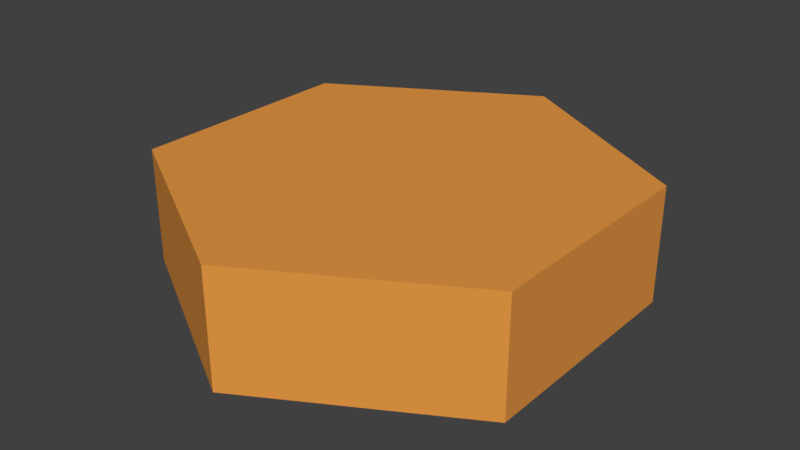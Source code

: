 # Source: marsGround3.blend  (saved by Blender 2.79.0; exported with 4.5.12 LTS)
import bpy
from mathutils import Matrix  # noqa: F401  (used for matrix-valued properties, if any)

bpy.ops.wm.read_factory_settings(use_empty=True)
scene = bpy.context.scene
scene.name = 'Scene'

# ---- collections
col_collection_1 = bpy.data.collections.new('Collection 1'); scene.collection.children.link(col_collection_1)

# ---- materials (node trees are filled in below, after node groups)
mat_ground3 = bpy.data.materials.new('Ground3')
mat_ground3.alpha_threshold = 0.0
mat_ground3.roughness = 0.5

# ---- material node trees
mat_ground3.use_nodes = True; mat_ground3.node_tree.nodes.clear()
_N = mat_ground3.node_tree.nodes; _L = mat_ground3.node_tree.links
n0 = _N.new('ShaderNodeOutputMaterial'); n0.name = 'Material Output'; n0.location = (300, 300)
n1 = _N.new('ShaderNodeBsdfDiffuse'); n1.name = 'Diffuse BSDF'; n1.location = (10, 300)
n1.inputs[0].default_value = (0.8, 0.3179, 0.0602, 1.0)
_L.new(n1.outputs[0], n0.inputs[0])
n0.is_active_output = True

# ---- world
world_world = bpy.data.worlds.new('World'); scene.world = world_world
world_world.color = (0.05088, 0.05088, 0.05088)
world_world.use_sun_shadow = False
world_world.sun_shadow_jitter_overblur = 0.0
world_world.cycles.sampling_method = 'MANUAL'

# ---- meshes
me_plane_001 = bpy.data.meshes.new('Plane.001')
me_plane_001.from_pydata([(-0.3582, -0.2086, 0.2166), (-0.3582, -0.1709, 0.2166), (-0.3582, -0.1332, 0.2166), (-0.3582, -0.09543, 0.2166), (-0.3582, -0.05769, 0.2166), (-0.3582, -0.01996, 0.2166), (-0.3582, 0.01778, 0.2166), (-0.3582, 0.05552, 0.2166), (-0.3582, 0.09325, 0.2166), (-0.3582, 0.131, 0.2166), (-0.3582, 0.1687, 0.2166), (-0.3582, 0.2065, 0.2166), (-0.3204, -0.2086, 0.2166), (-0.3204, -0.1709, 0.2166), (-0.3204, -0.1332, 0.2166), (-0.3204, -0.09543, 0.2166), (-0.3204, -0.05769, 0.2166), (-0.3204, -0.01996, 0.2166), (-0.3204, 0.01778, 0.2166), (-0.3204, 0.05552, 0.2166), (-0.3204, 0.09325, 0.2166), (-0.3204, 0.131, 0.2166), (-0.3204, 0.1687, 0.2166), (-0.3204, 0.2065, 0.2166), (-0.2827, -0.2464, 0.2166), (-0.2827, -0.2086, 0.2166), (-0.2827, -0.1709, 0.2166), (-0.2827, -0.1332, 0.2166), (-0.2827, -0.09543, 0.2166), (-0.2827, -0.05769, 0.2166), (-0.2827, -0.01996, 0.2166), (-0.2827, 0.01778, 0.2166), (-0.2827, 0.05552, 0.2166), (-0.2827, 0.09325, 0.2166), (-0.2827, 0.131, 0.2166), (-0.2827, 0.1687, 0.2166), (-0.2827, 0.2065, 0.2166), (-0.2827, 0.2442, 0.2166), (-0.245, -0.2464, 0.2166), (-0.245, -0.2086, 0.2166), (-0.245, -0.1709, 0.2166), (-0.245, -0.1332, 0.2166), (-0.245, -0.09543, 0.2166), (-0.245, -0.05769, 0.2166), (-0.245, -0.01996, 0.2166), (-0.245, 0.01778, 0.2166), (-0.245, 0.05552, 0.2166), (-0.245, 0.09325, 0.2166), (-0.245, 0.131, 0.2166), (-0.245, 0.1687, 0.2166), (-0.245, 0.2065, 0.2166), (-0.245, 0.2442, 0.2166), (-0.245, 0.2819, 0.2166), (-0.2072, -0.2841, 0.2166), (-0.2072, -0.2464, 0.2166), (-0.2072, -0.2086, 0.2166), (-0.2072, -0.1709, 0.2166), (-0.2072, -0.1332, 0.2166), (-0.2072, -0.09543, 0.2166), (-0.2072, -0.05769, 0.2166), (-0.2072, -0.01996, 0.2166), (-0.2072, 0.01778, 0.2166), (-0.2072, 0.05552, 0.2166), (-0.2072, 0.09325, 0.2166), (-0.2072, 0.131, 0.2166), (-0.2072, 0.1687, 0.2166), (-0.2072, 0.2065, 0.2166), (-0.2072, 0.2442, 0.2166), (-0.2072, 0.2819, 0.2166), (-0.1695, -0.3218, 0.2166), (-0.1695, -0.2841, 0.2166), (-0.1695, -0.2464, 0.2166), (-0.1695, -0.2086, 0.2166), (-0.1695, -0.1709, 0.2166), (-0.1695, -0.1332, 0.2166), (-0.1695, -0.09543, 0.2166), (-0.1695, -0.05769, 0.2166), (-0.1695, -0.01996, 0.2166), (-0.1695, 0.01778, 0.2166), (-0.1695, 0.05552, 0.2166), (-0.1695, 0.09325, 0.2166), (-0.1695, 0.131, 0.2166), (-0.1695, 0.1687, 0.2166), (-0.1695, 0.2065, 0.2166), (-0.1695, 0.2442, 0.2166), (-0.1695, 0.2819, 0.2166), (-0.1695, 0.3197, 0.2166), (-0.1318, -0.3218, 0.2166), (-0.1318, -0.2841, 0.2166), (-0.1318, -0.2464, 0.2166), (-0.1318, -0.2086, 0.2166), (-0.1318, -0.1709, 0.2166), (-0.1318, -0.1332, 0.2166), (-0.1318, -0.09543, 0.2166), (-0.1318, -0.05769, 0.2166), (-0.1318, -0.01996, 0.2166), (-0.1318, 0.01778, 0.2166), (-0.1318, 0.05552, 0.2166), (-0.1318, 0.09325, 0.2166), (-0.1318, 0.131, 0.2166), (-0.1318, 0.1687, 0.2166), (-0.1318, 0.2065, 0.2166), (-0.1318, 0.2442, 0.2166), (-0.1318, 0.2819, 0.2166), (-0.1318, 0.3197, 0.2166), (-0.09402, -0.3596, 0.2166), (-0.09402, -0.3218, 0.2166), (-0.09402, -0.2841, 0.2166), (-0.09402, -0.2464, 0.2166), (-0.09402, -0.2086, 0.2166), (-0.09402, -0.1709, 0.2166), (-0.09402, -0.1332, 0.2166), (-0.09402, -0.09543, 0.2166), (-0.09402, -0.05769, 0.2166), (-0.09402, -0.01996, 0.2166), (-0.09402, 0.05552, 0.2166), (-0.09402, 0.09325, 0.2166), (-0.09402, 0.131, 0.2166), (-0.09402, 0.1687, 0.2166), (-0.09402, 0.2065, 0.2166), (-0.09402, 0.2442, 0.2166), (-0.09402, 0.2819, 0.2166), (-0.09402, 0.3197, 0.2166), (-0.09402, 0.3574, 0.2166), (-0.05628, -0.3596, 0.2166), (-0.05628, -0.3218, 0.2166), (-0.05628, -0.2841, 0.2166), (-0.05628, -0.2464, 0.2166), (-0.05628, -0.2086, 0.2166), (-0.05628, -0.1709, 0.2166), (-0.05628, -0.1332, 0.2166), (-0.05628, -0.09543, 0.2166), (-0.05628, -0.05769, 0.2166), (-0.05628, -0.01996, 0.2166), (-0.05628, 0.01778, 0.2166), (-0.05628, 0.05552, 0.2166), (-0.05628, 0.09325, 0.2166), (-0.05628, 0.131, 0.2166), (-0.05628, 0.1687, 0.2166), (-0.05628, 0.2065, 0.2166), (-0.05628, 0.2442, 0.2166), (-0.05628, 0.2819, 0.2166), (-0.05628, 0.3197, 0.2166), (-0.05628, 0.3574, 0.2166), (-0.01854, -0.3973, 0.2166), (-0.01854, -0.3596, 0.2166), (-0.01854, -0.3218, 0.2166), (-0.01854, -0.2841, 0.2166), (-0.01854, -0.2464, 0.2166), (-0.01854, -0.2086, 0.2166), (-0.01854, -0.1709, 0.2166), (-0.01854, -0.1332, 0.2166), (-0.01854, -0.09543, 0.2166), (-0.01854, -0.05769, 0.2166), (-0.01854, -0.01996, 0.2166), (-0.01854, 0.01778, 0.2166), (-0.01854, 0.05552, 0.2166), (-0.01854, 0.09325, 0.2166), (-0.01854, 0.131, 0.2166), (-0.01854, 0.1687, 0.2166), (-0.01854, 0.2065, 0.2166), (-0.01854, 0.2442, 0.2166), (-0.01854, 0.2819, 0.2166), (-0.01854, 0.3197, 0.2166), (-0.01854, 0.3574, 0.2166), (-0.01854, 0.3951, 0.2166), (0.01919, -0.3973, 0.2166), (0.01919, -0.3596, 0.2166), (0.01919, -0.3218, 0.2166), (0.01919, -0.2841, 0.2166), (0.01919, -0.2464, 0.2166), (0.01919, -0.2086, 0.2166), (0.01919, -0.1709, 0.2166), (0.01919, -0.1332, 0.2166), (0.01919, -0.09543, 0.2166), (0.01919, -0.05769, 0.2166), (0.01919, -0.01996, 0.2166), (0.01919, 0.01778, 0.2166), (0.01919, 0.05552, 0.2166), (0.01919, 0.09325, 0.2166), (0.01919, 0.131, 0.2166), (0.01919, 0.1687, 0.2166), (0.01919, 0.2065, 0.2166), (0.01919, 0.2442, 0.2166), (0.01919, 0.2819, 0.2166), (0.01919, 0.3197, 0.2166), (0.01919, 0.3574, 0.2166), (0.01919, 0.3951, 0.2166), (0.05693, -0.3596, 0.2166), (0.05693, -0.3218, 0.2166), (0.05693, -0.2841, 0.2166), (0.05693, -0.2464, 0.2166), (0.05693, -0.2086, 0.2166), (0.05693, -0.1709, 0.2166), (0.05693, -0.1332, 0.2166), (0.05693, -0.09543, 0.2166), (0.05693, -0.05769, 0.2166), (0.05693, -0.01996, 0.2166), (0.05693, 0.01778, 0.2166), (0.05693, 0.05552, 0.2166), (0.05693, 0.09325, 0.2166), (0.05693, 0.131, 0.2166), (0.05693, 0.1687, 0.2166), (0.05693, 0.2065, 0.2166), (0.05693, 0.2442, 0.2166), (0.05693, 0.2819, 0.2166), (0.05693, 0.3197, 0.2166), (0.05693, 0.3574, 0.2166), (0.09466, -0.3596, 0.2166), (0.09466, -0.3218, 0.2166), (0.09466, -0.2841, 0.2166), (0.09466, -0.2464, 0.2166), (0.09466, -0.2086, 0.2166), (0.09466, -0.1709, 0.2166), (0.09466, -0.1332, 0.2166), (0.09466, -0.09543, 0.2166), (0.09466, -0.05769, 0.2166), (0.09466, -0.01996, 0.2166), (0.09466, 0.01778, 0.2166), (0.09466, 0.05552, 0.2166), (0.09466, 0.09325, 0.2166), (0.09466, 0.131, 0.2166), (0.09466, 0.1687, 0.2166), (0.09466, 0.2065, 0.2166), (0.09466, 0.2442, 0.2166), (0.09466, 0.2819, 0.2166), (0.09466, 0.3197, 0.2166), (0.09466, 0.3574, 0.2166), (0.1324, -0.3218, 0.2166), (0.1324, -0.2841, 0.2166), (0.1324, -0.2464, 0.2166), (0.1324, -0.2086, 0.2166), (0.1324, -0.1709, 0.2166), (0.1324, -0.1332, 0.2166), (0.1324, -0.09543, 0.2166), (0.1324, -0.05769, 0.2166), (0.1324, -0.01996, 0.2166), (0.1324, 0.01778, 0.2166), (0.1324, 0.05552, 0.2166), (0.1324, 0.09325, 0.2166), (0.1324, 0.131, 0.2166), (0.1324, 0.1687, 0.2166), (0.1324, 0.2065, 0.2166), (0.1324, 0.2442, 0.2166), (0.1324, 0.2819, 0.2166), (0.1324, 0.3197, 0.2166), (0.1701, -0.3218, 0.2166), (0.1701, -0.2841, 0.2166), (0.1701, -0.2464, 0.2166), (0.1701, -0.2086, 0.2166), (0.1701, -0.1709, 0.2166), (0.1701, -0.1332, 0.2166), (0.1701, -0.09543, 0.2166), (0.1701, -0.05769, 0.2166), (0.1701, -0.01996, 0.2166), (0.1701, 0.01778, 0.2166), (0.1701, 0.05552, 0.2166), (0.1701, 0.09325, 0.2166), (0.1701, 0.131, 0.2166), (0.1701, 0.1687, 0.2166), (0.1701, 0.2065, 0.2166), (0.1701, 0.2442, 0.2166), (0.1701, 0.2819, 0.2166), (0.1701, 0.3197, 0.2166), (0.2079, -0.2841, 0.2166), (0.2079, -0.2464, 0.2166), (0.2079, -0.2086, 0.2166), (0.2079, -0.1709, 0.2166), (0.2079, -0.1332, 0.2166), (0.2079, -0.09543, 0.2166), (0.2079, -0.05769, 0.2166), (0.2079, -0.01996, 0.2166), (0.2079, 0.01778, 0.2166), (0.2079, 0.05552, 0.2166), (0.2079, 0.09325, 0.2166), (0.2079, 0.131, 0.2166), (0.2079, 0.1687, 0.2166), (0.2079, 0.2065, 0.2166), (0.2079, 0.2442, 0.2166), (0.2079, 0.2819, 0.2166), (0.2456, -0.2464, 0.2166), (0.2456, -0.2086, 0.2166), (0.2456, -0.1709, 0.2166), (0.2456, -0.1332, 0.2166), (0.2456, -0.09543, 0.2166), (0.2456, -0.05769, 0.2166), (0.2456, -0.01996, 0.2166), (0.2456, 0.01778, 0.2166), (0.2456, 0.05552, 0.2166), (0.2456, 0.09325, 0.2166), (0.2456, 0.131, 0.2166), (0.2456, 0.1687, 0.2166), (0.2456, 0.2065, 0.2166), (0.2456, 0.2442, 0.2166), (0.2456, 0.2819, 0.2166), (0.2833, -0.2464, 0.2166), (0.2833, -0.2086, 0.2166), (0.2833, -0.1709, 0.2166), (0.2833, -0.1332, 0.2166), (0.2833, -0.09543, 0.2166), (0.2833, -0.05769, 0.2166), (0.2833, -0.01996, 0.2166), (0.2833, 0.01778, 0.2166), (0.2833, 0.05552, 0.2166), (0.2833, 0.09325, 0.2166), (0.2833, 0.131, 0.2166), (0.2833, 0.1687, 0.2166), (0.2833, 0.2065, 0.2166), (0.2833, 0.2442, 0.2166), (0.3211, -0.2086, 0.2166), (0.3211, -0.1709, 0.2166), (0.3211, -0.1332, 0.2166), (0.3211, -0.09543, 0.2166), (0.3211, -0.05769, 0.2166), (0.3211, -0.01996, 0.2166), (0.3211, 0.01778, 0.2166), (0.3211, 0.05552, 0.2166), (0.3211, 0.09325, 0.2166), (0.3211, 0.131, 0.2166), (0.3211, 0.1687, 0.2166), (0.3211, 0.2065, 0.2166), (0.3588, -0.2086, 0.2166), (0.3588, -0.1709, 0.2166), (0.3588, -0.1332, 0.2166), (0.3588, -0.09543, 0.2166), (0.3588, -0.05769, 0.2166), (0.3588, -0.01996, 0.2166), (0.3588, 0.01778, 0.2166), (0.3588, 0.05552, 0.2166), (0.3588, 0.09325, 0.2166), (0.3588, 0.131, 0.2166), (0.3588, 0.1687, 0.2166), (0.3588, 0.2065, 0.2166), (0.2456, 0.2828, 0.2166), (0.3588, -0.2174, 0.2166), (0.3211, -0.2392, 0.2166), (0.2433, -0.2841, 0.2166), (0.1779, -0.3218, 0.2166), (-0.1163, 0.3574, 0.2166), (0.01919, 0.4135, 0.2166), (0.1324, 0.3481, 0.2166), (0.1324, -0.3481, 0.2166), (-0.1695, -0.3267, 0.2166), (0.3677, -0.05769, 0.2166), (-0.05628, -0.3921, 0.2166), (-0.3677, -0.1332, 0.2166), (0.3677, 0.131, 0.2166), (0.2833, 0.261, 0.2166), (0.3588, 0.2174, 0.2166), (0.1163, 0.3574, 0.2166), (-0.3677, 0.131, 0.2166), (0.3211, 0.2392, 0.2166), (0.09466, -0.3699, 0.2166), (-0.3677, -0.1709, 0.2166), (0.3677, -0.1709, 0.2166), (-0.09402, -0.3703, 0.2166), (-0.2827, 0.2614, 0.2166), (0.3677, 0.01778, 0.2166), (-0.05628, 0.3921, 0.2166), (0.09466, 0.3699, 0.2166), (-0.3582, 0.2178, 0.2166), (0.01919, -0.4135, 0.2166), (-0.2827, -0.2614, 0.2166), (0.3677, 0.2065, 0.2166), (0.1817, 0.3197, 0.2166), (-0.3677, -0.2086, 0.2166), (-0.1126, -0.3596, 0.2166), (0.2079, 0.3045, 0.2166), (-0.1779, -0.3218, 0.2166), (-0.3204, -0.2396, 0.2166), (-0.2072, 0.3049, 0.2166), (-0.3677, 0.01778, 0.2166), (0.3677, -0.09543, 0.2166), (-0.3677, 0.1687, 0.2166), (-0.3582, -0.2178, 0.2166), (-0.3124, 0.2442, 0.2166), (0.3124, 0.2442, 0.2166), (-0.247, 0.2819, 0.2166), (-0.3677, -0.09543, 0.2166), (-0.245, -0.2831, 0.2166), (0.05097, 0.3951, 0.2166), (0.3086, -0.2464, 0.2166), (0.3677, 0.09325, 0.2166), (-0.3086, -0.2464, 0.2166), (0.1701, 0.3263, 0.2166), (0.1126, -0.3596, 0.2166), (0.05693, -0.3917, 0.2166), (0.05693, 0.3917, 0.2166), (-0.3677, -0.01996, 0.2166), (0.2456, -0.2828, 0.2166), (0.2079, -0.3045, 0.2166), (-0.2433, -0.2841, 0.2166), (-0.05097, 0.3951, 0.2166), (-0.1318, -0.3485, 0.2166), (-0.245, 0.2831, 0.2166), (-0.2072, -0.3049, 0.2166), (0.3677, -0.01996, 0.2166), (-0.3677, 0.2065, 0.2166), (0.3677, -0.2086, 0.2166), (0.0472, -0.3973, 0.2166), (-0.09402, 0.3703, 0.2166), (0.3677, 0.1687, 0.2166), (-0.3204, 0.2396, 0.2166), (-0.3677, -0.05769, 0.2166), (-0.1695, 0.3267, 0.2166), (-0.1817, 0.3197, 0.2166), (0.2833, -0.261, 0.2166), (-0.0472, -0.3973, 0.2166), (0.1701, -0.3263, 0.2166), (-0.1318, 0.3485, 0.2166), (0.3677, -0.1332, 0.2166), (-0.01854, 0.4139, 0.2166), (0.3677, 0.05552, 0.2166), (-0.01854, -0.4139, 0.2166), (0.247, 0.2819, 0.2166), (-0.3677, 0.05552, 0.2166), (-0.3677, 0.09325, 0.2166), (0.3677, 0.2123, 0.2166), (0.3677, -0.2123, 0.2166), (-5.588e-09, 0.4246, 0.2166), (-5.029e-08, -0.4246, 0.2166), (-0.3677, -0.2123, 0.2166), (-0.3677, 0.2123, 0.2166), (-0.3582, -0.2086, 0.004313), (-0.245, 0.2819, 0.004313), (0.2456, 0.2819, 0.2166), (0.2456, 0.2828, 0.004313), (0.3588, -0.2174, 0.004313), (0.321, -0.2392, 0.004313), (0.2432, -0.2841, 0.004313), (0.1779, -0.3219, 0.004313), (-0.1164, 0.3574, 0.004313), (0.01915, 0.4135, 0.004313), (0.1324, 0.3481, 0.004313), (0.1324, -0.3481, 0.004313), (-0.1695, -0.3267, 0.004313), (0.3676, -0.0577, 0.004313), (-0.05633, -0.3921, 0.004313), (-0.3677, -0.1332, 0.004313), (0.3676, 0.131, 0.004313), (0.2833, 0.261, 0.004313), (0.3588, 0.2174, 0.004313), (0.1163, 0.3574, 0.004313), (-0.3677, 0.131, 0.004313), (0.321, 0.2392, 0.004313), (0.09462, -0.3699, 0.004313), (-0.3677, -0.1709, 0.004313), (0.3676, -0.1709, 0.004313), (-0.09406, -0.3703, 0.004313), (-0.2827, 0.2613, 0.004313), (0.3676, 0.01777, 0.004313), (-0.05633, 0.3921, 0.004313), (0.09462, 0.3699, 0.004313), (-0.3582, 0.2178, 0.004313), (0.01915, -0.4135, 0.004313), (-0.2827, -0.2614, 0.004313), (0.3676, 0.2064, 0.004313), (0.1816, 0.3197, 0.004313), (-0.3677, -0.2086, 0.004313), (-0.1126, -0.3596, 0.004313), (0.2078, 0.3045, 0.004313), (-0.178, -0.3219, 0.004313), (-0.3205, -0.2396, 0.004313), (-0.2073, 0.3049, 0.004313), (-0.3677, 0.01777, 0.004313), (0.3676, -0.09544, 0.004313), (-0.3677, 0.1687, 0.004313), (-0.3582, -0.2178, 0.004313), (-0.3125, 0.2442, 0.004313), (0.3124, 0.2442, 0.004313), (-0.2471, 0.2819, 0.004313), (-0.3677, -0.09544, 0.004313), (-0.245, -0.2831, 0.004313), (0.05092, 0.3951, 0.004313), (0.3086, -0.2464, 0.004313), (0.3676, 0.09324, 0.004313), (-0.3087, -0.2464, 0.004313), (0.1701, 0.3263, 0.004313), (0.1125, -0.3596, 0.004313), (0.05688, -0.3917, 0.004313), (0.05688, 0.3917, 0.004313), (-0.3677, -0.01997, 0.004313), (0.2456, -0.2828, 0.004313), (0.2078, -0.3046, 0.004313), (-0.2433, -0.2841, 0.004313), (-0.05101, 0.3951, 0.004313), (-0.1318, -0.3485, 0.004313), (-0.245, 0.2831, 0.004313), (-0.2073, -0.3049, 0.004313), (0.3676, -0.01997, 0.004313), (-0.3677, 0.2064, 0.004313), (0.3676, -0.2086, 0.004313), (0.04715, -0.3973, 0.004313), (-0.09406, 0.3703, 0.004313), (0.3676, 0.1687, 0.004313), (-0.3205, 0.2396, 0.004313), (-0.3677, -0.0577, 0.004313), (-0.1695, 0.3267, 0.004313), (-0.1817, 0.3197, 0.004313), (0.2833, -0.261, 0.004313), (-0.04724, -0.3973, 0.004313), (0.1701, -0.3263, 0.004313), (-0.1318, 0.3485, 0.004313), (0.3676, -0.1332, 0.004313), (-0.01859, 0.4138, 0.004313), (0.3676, 0.0555, 0.004313), (-0.01859, -0.4139, 0.004313), (0.247, 0.2819, 0.004313), (-0.3677, 0.0555, 0.004313), (-0.3677, 0.09324, 0.004313), (0.3676, 0.2123, 0.004313), (0.3676, -0.2123, 0.004313), (-4.531e-05, 0.4246, 0.004313), (-4.535e-05, -0.4246, 0.004313), (-0.3677, -0.2123, 0.004313), (-0.3677, 0.2123, 0.004313)], [], [(0, 12, 13, 1), (1, 13, 14, 2), (2, 14, 15, 3), (3, 15, 16, 4), (4, 16, 17, 5), (5, 17, 18, 6), (6, 18, 19, 7), (7, 19, 20, 8), (8, 20, 21, 9), (9, 21, 22, 10), (10, 22, 23, 11), (11, 23, 402, 360), (12, 25, 26, 13), (13, 26, 27, 14), (14, 27, 28, 15), (15, 28, 29, 16), (16, 29, 30, 17), (17, 30, 31, 18), (18, 31, 32, 19), (19, 32, 33, 20), (20, 33, 34, 21), (21, 34, 35, 22), (22, 35, 36, 23), (23, 36, 37, 375, 402), (24, 38, 39, 25), (25, 39, 40, 26), (26, 40, 41, 27), (27, 41, 42, 28), (28, 42, 43, 29), (29, 43, 44, 30), (30, 44, 45, 31), (31, 45, 46, 32), (32, 46, 47, 33), (33, 47, 48, 34), (34, 48, 49, 35), (35, 49, 50, 36), (36, 50, 51, 37), (37, 51, 52, 377, 356), (38, 54, 55, 39), (39, 55, 56, 40), (40, 56, 57, 41), (41, 57, 58, 42), (42, 58, 59, 43), (43, 59, 60, 44), (44, 60, 61, 45), (45, 61, 62, 46), (46, 62, 63, 47), (47, 63, 64, 48), (48, 64, 65, 49), (49, 65, 66, 50), (50, 66, 67, 51), (51, 67, 68, 52), (52, 68, 370, 394), (53, 70, 71, 54), (54, 71, 72, 55), (55, 72, 73, 56), (56, 73, 74, 57), (57, 74, 75, 58), (58, 75, 76, 59), (59, 76, 77, 60), (60, 77, 78, 61), (61, 78, 79, 62), (62, 79, 80, 63), (63, 80, 81, 64), (64, 81, 82, 65), (65, 82, 83, 66), (66, 83, 84, 67), (67, 84, 85, 68), (68, 85, 86, 405, 370), (69, 87, 88, 70), (70, 88, 89, 71), (71, 89, 90, 72), (72, 90, 91, 73), (73, 91, 92, 74), (74, 92, 93, 75), (75, 93, 94, 76), (76, 94, 95, 77), (77, 95, 96, 78), (78, 96, 97, 79), (79, 97, 98, 80), (80, 98, 99, 81), (81, 99, 100, 82), (82, 100, 101, 83), (83, 101, 102, 84), (84, 102, 103, 85), (85, 103, 104, 86), (86, 104, 409, 404), (87, 106, 107, 88), (88, 107, 108, 89), (89, 108, 109, 90), (90, 109, 110, 91), (91, 110, 111, 92), (92, 111, 112, 93), (93, 112, 113, 94), (94, 113, 114, 95), (134, 135, 115, 97, 96, 95, 114, 133), (97, 115, 116, 98), (98, 116, 117, 99), (99, 117, 118, 100), (100, 118, 119, 101), (101, 119, 120, 102), (102, 120, 121, 103), (103, 121, 122, 104), (104, 122, 123, 338, 409), (105, 124, 125, 106), (106, 125, 126, 107), (107, 126, 127, 108), (108, 127, 128, 109), (109, 128, 129, 110), (110, 129, 130, 111), (111, 130, 131, 112), (112, 131, 132, 113), (113, 132, 133, 114), (115, 135, 136, 116), (116, 136, 137, 117), (117, 137, 138, 118), (118, 138, 139, 119), (119, 139, 140, 120), (120, 140, 141, 121), (121, 141, 142, 122), (122, 142, 143, 123), (123, 143, 358, 400), (124, 145, 146, 125), (125, 146, 147, 126), (126, 147, 148, 127), (127, 148, 149, 128), (128, 149, 150, 129), (129, 150, 151, 130), (130, 151, 152, 131), (131, 152, 153, 132), (132, 153, 154, 133), (133, 154, 155, 134), (134, 155, 156, 135), (135, 156, 157, 136), (136, 157, 158, 137), (137, 158, 159, 138), (138, 159, 160, 139), (139, 160, 161, 140), (140, 161, 162, 141), (141, 162, 163, 142), (142, 163, 164, 143), (143, 164, 165, 392, 358), (144, 166, 167, 145), (145, 167, 168, 146), (146, 168, 169, 147), (147, 169, 170, 148), (148, 170, 171, 149), (149, 171, 172, 150), (150, 172, 173, 151), (151, 173, 174, 152), (152, 174, 175, 153), (153, 175, 176, 154), (154, 176, 177, 155), (155, 177, 178, 156), (156, 178, 179, 157), (157, 179, 180, 158), (158, 180, 181, 159), (159, 181, 182, 160), (160, 182, 183, 161), (161, 183, 184, 162), (162, 184, 185, 163), (163, 185, 186, 164), (164, 186, 187, 165), (165, 187, 339, 419, 411), (166, 399, 386, 188, 167), (167, 188, 189, 168), (168, 189, 190, 169), (169, 190, 191, 170), (170, 191, 192, 171), (171, 192, 193, 172), (172, 193, 194, 173), (173, 194, 195, 174), (174, 195, 196, 175), (175, 196, 197, 176), (176, 197, 198, 177), (177, 198, 199, 178), (178, 199, 200, 179), (179, 200, 201, 180), (180, 201, 202, 181), (181, 202, 203, 182), (182, 203, 204, 183), (183, 204, 205, 184), (184, 205, 206, 185), (185, 206, 207, 186), (186, 207, 387, 380, 187), (187, 380, 339), (188, 208, 209, 189), (189, 209, 210, 190), (190, 210, 211, 191), (191, 211, 212, 192), (192, 212, 213, 193), (193, 213, 214, 194), (194, 214, 215, 195), (195, 215, 216, 196), (196, 216, 217, 197), (197, 217, 218, 198), (198, 218, 219, 199), (199, 219, 220, 200), (200, 220, 221, 201), (201, 221, 222, 202), (202, 222, 223, 203), (203, 223, 224, 204), (204, 224, 225, 205), (205, 225, 226, 206), (206, 226, 227, 207), (207, 227, 359, 387), (208, 385, 341, 228, 209), (209, 228, 229, 210), (210, 229, 230, 211), (211, 230, 231, 212), (212, 231, 232, 213), (213, 232, 233, 214), (214, 233, 234, 215), (215, 234, 235, 216), (216, 235, 236, 217), (217, 236, 237, 218), (218, 237, 238, 219), (219, 238, 239, 220), (220, 239, 240, 221), (221, 240, 241, 222), (222, 241, 242, 223), (223, 242, 243, 224), (224, 243, 244, 225), (225, 244, 245, 226), (226, 245, 340, 349, 227), (227, 349, 359), (228, 246, 247, 229), (229, 247, 248, 230), (230, 248, 249, 231), (231, 249, 250, 232), (232, 250, 251, 233), (233, 251, 252, 234), (234, 252, 253, 235), (235, 253, 254, 236), (236, 254, 255, 237), (237, 255, 256, 238), (238, 256, 257, 239), (239, 257, 258, 240), (240, 258, 259, 241), (241, 259, 260, 242), (242, 260, 261, 243), (243, 261, 262, 244), (244, 262, 263, 245), (245, 263, 384, 340), (246, 337, 390, 264, 247), (247, 264, 265, 248), (248, 265, 266, 249), (249, 266, 267, 250), (250, 267, 268, 251), (251, 268, 269, 252), (252, 269, 270, 253), (253, 270, 271, 254), (254, 271, 272, 255), (255, 272, 273, 256), (256, 273, 274, 257), (257, 274, 275, 258), (258, 275, 276, 259), (259, 276, 277, 260), (260, 277, 278, 261), (261, 278, 279, 262), (262, 279, 367, 364, 263), (263, 364, 384), (264, 336, 389, 280, 265), (265, 280, 281, 266), (266, 281, 282, 267), (267, 282, 283, 268), (268, 283, 284, 269), (269, 284, 285, 270), (270, 285, 286, 271), (271, 286, 287, 272), (272, 287, 288, 273), (273, 288, 289, 274), (274, 289, 290, 275), (275, 290, 291, 276), (276, 291, 292, 277), (277, 292, 293, 278), (278, 293, 294, 279), (279, 294, 333, 367), (280, 295, 296, 281), (281, 296, 297, 282), (282, 297, 298, 283), (283, 298, 299, 284), (284, 299, 300, 285), (285, 300, 301, 286), (286, 301, 302, 287), (287, 302, 303, 288), (288, 303, 304, 289), (289, 304, 305, 290), (290, 305, 306, 291), (291, 306, 307, 292), (292, 307, 308, 293), (293, 308, 347, 414, 294), (294, 414, 333), (295, 381, 335, 309, 296), (296, 309, 310, 297), (297, 310, 311, 298), (298, 311, 312, 299), (299, 312, 313, 300), (300, 313, 314, 301), (301, 314, 315, 302), (302, 315, 316, 303), (303, 316, 317, 304), (304, 317, 318, 305), (305, 318, 319, 306), (306, 319, 320, 307), (307, 320, 351, 376, 308), (308, 376, 347), (309, 321, 322, 310), (310, 322, 323, 311), (311, 323, 324, 312), (312, 324, 325, 313), (313, 325, 326, 314), (314, 326, 327, 315), (315, 327, 328, 316), (316, 328, 329, 317), (317, 329, 330, 318), (318, 330, 331, 319), (319, 331, 332, 320), (320, 332, 348, 351), (321, 398, 354, 322), (322, 354, 410, 323), (323, 410, 372, 324), (324, 372, 343, 325), (325, 343, 396, 326), (326, 396, 357, 327), (327, 357, 412, 328), (328, 412, 382, 329), (329, 382, 346, 330), (330, 346, 401, 331), (331, 401, 363, 332), (332, 363, 417, 348), (411, 392, 165), (355, 344, 124, 105), (415, 371, 6, 7), (344, 407, 144, 145, 124), (394, 377, 52), (416, 415, 7, 8), (350, 416, 8, 9), (400, 338, 123), (352, 385, 208), (390, 336, 264), (334, 418, 398, 321), (361, 399, 166), (335, 334, 321, 309), (356, 375, 37), (383, 362, 24), (366, 355, 105), (403, 378, 3, 4), (373, 350, 9, 10), (388, 403, 4, 5), (371, 388, 5, 6), (389, 406, 295, 280), (413, 420, 361, 166, 144), (365, 421, 374, 0), (345, 353, 1, 2), (353, 365, 0, 1), (395, 368, 69, 70, 53), (342, 393, 87, 69), (374, 369, 12, 0), (379, 391, 53, 54, 38), (391, 395, 53), (407, 413, 144), (369, 383, 24, 25, 12), (378, 345, 2, 3), (408, 337, 246), (404, 405, 86), (360, 422, 397, 11), (406, 381, 295), (368, 342, 69), (397, 373, 10, 11), (362, 379, 38, 24), (341, 408, 246, 228), (393, 366, 105, 106, 87), (386, 352, 208, 188), (425, 426, 507), (456, 441, 510), (437, 448, 459, 486, 435, 461, 488, 484, 472, 455, 476, 462, 467, 423, 458, 446, 438, 471, 496, 481, 464, 508, 509, 443, 466, 490, 515, 453, 495, 468, 449, 470, 424, 487, 463, 498, 497, 502, 431, 493, 451, 485, 504, 512, 432, 473, 480, 452, 442, 433, 477, 457, 460, 426, 425, 507, 440, 469, 444, 441, 456, 494, 439, 475, 505, 450, 489, 436, 465, 503, 447, 491, 427, 428, 474, 499, 482, 429, 483, 430, 501, 434, 478, 445, 479, 492, 454, 513, 506, 500), (487, 424, 470), (427, 491, 511), (458, 423, 467, 514), (415, 508, 464, 371), (362, 455, 472, 379), (358, 451, 493, 400), (388, 481, 496, 403), (344, 437, 500, 407), (341, 434, 501, 408), (384, 477, 433, 340), (371, 464, 481, 388), (394, 487, 470, 377), (343, 436, 489, 396), (338, 431, 502, 409), (348, 441, 444, 351), (416, 509, 508, 415), (393, 486, 459, 366), (382, 475, 439, 346), (385, 478, 434, 341), (350, 443, 509, 416), (386, 479, 445, 352), (354, 447, 503, 410), (396, 489, 450, 357), (346, 439, 494, 401), (340, 433, 442, 349), (374, 467, 462, 369), (405, 498, 463, 370), (410, 503, 465, 372), (349, 442, 452, 359), (347, 440, 507, 414), (400, 493, 431, 338), (359, 452, 480, 387), (351, 444, 469, 376), (387, 480, 473, 380), (379, 472, 484, 391), (389, 482, 499, 406), (370, 463, 487, 394), (364, 457, 477, 384), (419, 512, 504, 411), (352, 445, 478, 385), (391, 484, 488, 395), (339, 432, 512, 419), (390, 483, 429, 336), (407, 500, 506, 413), (413, 506, 513, 420), (334, 427, 511, 418), (369, 462, 476, 383), (420, 513, 454, 361), (418, 511, 491, 398), (378, 471, 438, 345), (365, 458, 514, 421), (361, 454, 492, 399), (408, 501, 430, 337), (421, 514, 467, 374), (412, 505, 475, 382), (357, 450, 505, 412), (345, 438, 446, 353), (398, 491, 447, 354), (376, 469, 440, 347), (337, 430, 483, 390), (335, 428, 427, 334), (404, 497, 498, 405), (353, 446, 458, 365), (381, 474, 428, 335), (414, 507, 426, 333), (401, 494, 456, 363), (377, 470, 449, 356), (399, 492, 479, 386), (372, 465, 436, 343), (367, 460, 457, 364), (375, 468, 495, 402), (409, 502, 497, 404), (356, 449, 468, 375), (333, 426, 460, 367), (360, 453, 515, 422), (380, 473, 432, 339), (383, 476, 455, 362), (363, 456, 510, 417), (422, 515, 490, 397), (395, 488, 461, 368), (366, 459, 448, 355), (417, 510, 441, 348), (406, 499, 474, 381), (336, 429, 482, 389), (403, 496, 471, 378), (411, 504, 485, 392), (368, 461, 435, 342), (392, 485, 451, 358), (402, 495, 453, 360), (355, 448, 437, 344), (397, 490, 466, 373), (342, 435, 486, 393), (373, 466, 443, 350)])
me_plane_001.materials.append(mat_ground3)
me_plane_001.use_remesh_preserve_volume = False
me_plane_001.use_remesh_preserve_attributes = False
me_plane_001.use_mirror_vertex_groups = False
me_plane_001.update()

# ---- objects
ob_plane_001 = bpy.data.objects.new('Plane.001', me_plane_001)

# ---- transforms, parenting, visibility, modifiers, constraints
ob_plane_001.location = (0.0, 0.0, 0.0)
ob_plane_001.scale = (2.355, 2.355, 2.355)
ob_plane_001.lineart.crease_threshold = 0.0

# ---- collection membership
col_collection_1.objects.link(ob_plane_001)

# ---- scene / render settings (as saved in the file)
scene.frame_start = 1; scene.frame_end = 250; scene.frame_set(1)
scene.render.engine = 'CYCLES'
scene.render.resolution_percentage = 50
scene.render.dither_intensity = 0.0
scene.cycles.use_denoising = False
scene.cycles.samples = 128
scene.cycles.sampling_pattern = 'TABULATED_SOBOL'
scene.cycles.use_adaptive_sampling = False
scene.cycles.use_light_tree = False
scene.cycles.blur_glossy = 0.0
scene.cycles.sample_clamp_indirect = 0.0
scene.view_settings.view_transform = 'Standard'
bpy.context.view_layer.update()

# ---- added for rendering (the .blend has no active camera and no usable light): camera, sun
cam_auto = bpy.data.cameras.new('AutoCamera')
cam_auto.lens = 50.0
cam_auto.sensor_width = 36.0
cam_auto.clip_end = 1000.0
ob_auto_camera = bpy.data.objects.new('AutoCamera', cam_auto)
scene.collection.objects.link(ob_auto_camera)
ob_auto_camera.location = (2.49127, -2.98961, 2.25322)
ob_auto_camera.rotation_euler = (1.09748, -7.21219e-08, 0.694738)
scene.camera = ob_auto_camera
light_auto_sun = bpy.data.lights.new('AutoSun', 'SUN')
light_auto_sun.energy = 3.0
light_auto_sun.angle = 0.0523599
ob_auto_sun = bpy.data.objects.new('AutoSun', light_auto_sun)
scene.collection.objects.link(ob_auto_sun)
ob_auto_sun.rotation_euler = (0.872665, 0.174533, 0.523599)
bpy.context.view_layer.update()
